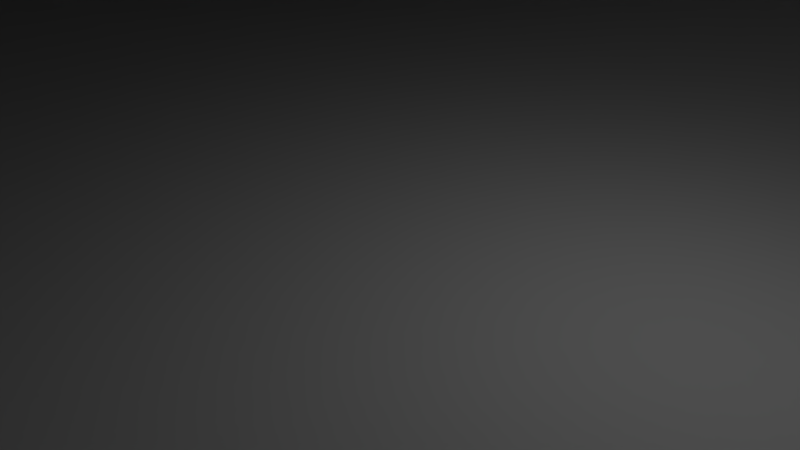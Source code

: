 # Source: tetra_base_proto_01.blend  (saved by Blender 2.78.0; exported with 4.5.12 LTS)
import bpy
from mathutils import Matrix  # noqa: F401  (used for matrix-valued properties, if any)

bpy.ops.wm.read_factory_settings(use_empty=True)
scene = bpy.context.scene
scene.name = 'Scene'

# ---- collections
col_collection_1 = bpy.data.collections.new('Collection 1'); scene.collection.children.link(col_collection_1)

# ---- world
world_world = bpy.data.worlds.new('World'); scene.world = world_world
world_world.color = (0.05088, 0.05088, 0.05088)
world_world.use_sun_shadow = False
world_world.sun_shadow_jitter_overblur = 0.0
world_world.cycles.sampling_method = 'MANUAL'

# ---- cameras
cam_camera = bpy.data.cameras.new('Camera')
cam_camera.clip_end = 100.0
cam_camera.lens = 35.0
cam_camera.sensor_width = 32.0
cam_camera.sensor_height = 18.0
cam_camera.ortho_scale = 7.314
cam_camera.dof.focus_distance = 0.0
cam_camera.dof.aperture_fstop = 128.0

# ---- lights
light_lamp = bpy.data.lights.new('Lamp', 'POINT')
light_lamp.transmission_factor = 0.0
light_lamp.cutoff_distance = 30.0
light_lamp.energy = 100.0
light_lamp.shadow_buffer_clip_start = 1.001
light_lamp.shadow_soft_size = 0.1
light_lamp.shadow_maximum_resolution = 0.006
light_lamp.use_absolute_resolution = True

# ---- meshes
me_cone_001 = bpy.data.meshes.new('Cone.001')
me_cone_001.from_pydata([(24.89, -9.396, 11.92), (24.38, -9.756, 12.67), (23.83, -10.26, 13.3), (23.27, -10.89, 13.78), (22.71, -11.63, 14.11), (22.19, -12.43, 14.26), (21.71, -13.28, 14.23), (21.3, -14.14, 14.02), (20.97, -14.98, 13.64), (20.74, -15.76, 13.1), (20.61, -16.46, 12.43), (20.59, -17.04, 11.65), (20.68, -17.49, 10.79), (20.88, -17.79, 9.883), (21.18, -17.92, 8.964), (21.56, -17.89, 8.068), (22.02, -17.69, 7.231), (22.53, -17.33, 6.483), (23.08, -16.82, 5.855), (23.64, -16.19, 5.369), (24.2, -15.46, 5.045), (24.73, -14.65, 4.895), (25.2, -13.8, 4.925), (25.62, -12.94, 5.134), (25.94, -12.11, 5.514), (26.18, -11.32, 6.049), (26.3, -10.63, 6.72), (26.32, -10.04, 7.501), (26.23, -9.595, 8.362), (26.03, -9.297, 9.269), (25.73, -9.162, 10.19), (25.35, -9.196, 11.08), (-4.33, -4.03, -4.076), (-4.735, -4.327, -3.235), (-4.957, -4.645, -2.335), (-4.989, -4.972, -1.411), (-4.83, -5.294, -0.4992), (-4.484, -5.6, 0.3657), (-3.967, -5.878, 1.15), (-3.297, -6.116, 1.825), (-2.5, -6.306, 2.363), (-1.607, -6.441, 2.745), (-0.6526, -6.515, 2.954), (0.327, -6.526, 2.985), (1.294, -6.473, 2.834), (2.211, -6.358, 2.509), (3.044, -6.185, 2.021), (3.759, -5.962, 1.389), (4.33, -5.696, 0.6377), (4.735, -5.399, -0.204), (4.957, -5.08, -1.104), (4.989, -4.754, -2.028), (4.83, -4.432, -2.939), (4.484, -4.126, -3.804), (3.967, -3.848, -4.589), (3.297, -3.61, -5.263), (2.5, -3.42, -5.802), (1.607, -3.285, -6.183), (0.6526, -3.211, -6.393), (-0.327, -3.2, -6.423), (-1.294, -3.253, -6.273), (-2.211, -3.368, -5.947), (-3.044, -3.541, -5.459), (-3.759, -3.764, -4.827), (-34.64, 20.0, -14.14), (0.0, 0.0001631, 42.43), (2.2e-07, -40.0, -14.14), (34.64, 20.0, -14.14), (0.327, 11.67, 9.418), (-4.33, 14.17, 2.357), (-3.759, 14.43, 1.606), (-3.044, 14.66, 0.9741), (3.967, 14.35, 1.844), (4.484, 14.07, 2.629), (3.297, 14.59, 1.17), (4.83, 13.76, 3.494), (4.735, 12.8, 6.229), (4.33, 12.5, 7.071), (4.957, 13.12, 5.329), (-3.297, 12.08, 8.258), (-4.989, 13.22, 5.022), (-2.5, 11.89, 8.796), (-3.967, 12.32, 7.584), (3.759, 12.23, 7.822), (-1.294, 14.94, 0.1606), (-2.211, 14.83, 0.4861), (-0.327, 15.0, 0.01004), (-1.607, 11.76, 9.178), (2.211, 11.84, 8.942), (1.294, 11.72, 9.267), (-0.6526, 11.68, 9.388), (2.5, 14.78, 0.6315), (4.989, 13.44, 4.406), (1.607, 14.91, 0.2501), (-4.83, 12.9, 5.934), (3.044, 12.01, 8.454), (-4.484, 12.6, 6.799), (0.6526, 14.99, 0.04027), (-4.957, 13.55, 4.099), (-4.735, 13.87, 3.199), (9.798, -6.407, 9.364), (14.39, -3.753, 1.859), (10.8, -4.751, 9.245), (10.28, -5.557, 9.395), (14.41, -3.169, 2.64), (11.36, -4.017, 8.921), (14.32, -2.72, 3.5), (11.92, -3.386, 8.435), (14.12, -2.422, 4.407), (12.47, -2.881, 7.807), (13.83, -2.287, 5.326), (13.44, -2.32, 6.222), (12.98, -2.521, 7.059), (13.71, -6.067, 0.2725), (9.06, -8.103, 8.776), (9.387, -7.266, 9.156), (14.03, -5.23, 0.652), (14.27, -4.449, 1.188), (13.3, -6.926, 0.06375), (8.827, -8.884, 8.241), (8.681, -10.16, 6.789), (8.699, -9.58, 7.569), (12.82, -7.776, 0.03367), (11.73, -9.316, 0.5073), (8.773, -10.61, 5.928), (12.29, -8.583, 0.1835), (11.17, -9.947, 0.9929), (8.971, -10.91, 5.021), (9.268, -11.05, 4.102), (9.653, -11.01, 3.206), (10.11, -10.81, 2.369), (10.62, -10.45, 1.621)], [], [(0, 112, 109, 1), (1, 109, 107, 2), (2, 107, 105, 3), (3, 105, 102, 4), (4, 102, 103, 5), (5, 103, 100, 6), (6, 100, 115, 7), (7, 115, 114, 8), (8, 114, 119, 9), (9, 119, 121, 10), (10, 121, 120, 11), (11, 120, 124, 12), (12, 124, 127, 13), (13, 127, 128, 14), (14, 128, 129, 15), (15, 129, 130, 16), (16, 130, 131, 17), (17, 131, 126, 18), (18, 126, 123, 19), (19, 123, 125, 20), (20, 125, 122, 21), (21, 122, 118, 22), (22, 118, 113, 23), (23, 113, 116, 24), (24, 116, 117, 25), (25, 117, 101, 26), (26, 101, 104, 27), (27, 104, 106, 28), (28, 106, 108, 29), (29, 108, 110, 30), (30, 110, 111, 31), (31, 111, 112, 0), (0, 1, 2, 3, 4, 5, 6, 7, 8, 9, 10, 11, 12, 13, 14, 15, 16, 17, 18, 19, 20, 21, 22, 23, 24, 25, 26, 27, 28, 29, 30, 31), (33, 34, 35, 36, 37, 38, 39, 40, 41, 42, 43, 44, 45, 46, 47, 48, 49, 50, 51, 52, 53, 54, 55, 56, 57, 58, 59, 60, 61, 62, 63, 32), (64, 66, 65), (65, 114, 115, 100, 103, 102, 105, 107, 109, 112, 111, 110, 108, 106, 104, 101, 117, 116, 67), (67, 66, 64), (64, 65, 81, 79, 82, 96, 94, 80, 98, 99, 69, 70, 71, 85, 84, 86, 97, 93, 91, 67), (87, 41, 40, 81), (89, 44, 43, 68), (68, 43, 42, 90), (93, 57, 56, 91), (79, 39, 38, 82), (81, 40, 39, 79), (96, 37, 36, 94), (69, 32, 63, 70), (76, 49, 48, 77), (86, 59, 58, 97), (77, 48, 47, 83), (70, 63, 62, 71), (94, 36, 35, 80), (92, 51, 50, 78), (80, 35, 34, 98), (88, 45, 44, 89), (85, 61, 60, 84), (97, 58, 57, 93), (95, 46, 45, 88), (75, 52, 51, 92), (72, 54, 53, 73), (99, 33, 32, 69), (82, 38, 37, 96), (91, 56, 55, 74), (90, 42, 41, 87), (78, 50, 49, 76), (67, 91, 74, 72, 73, 75, 92, 78, 76, 77, 83, 95, 88, 89, 68, 90, 87, 81, 65), (71, 62, 61, 85), (98, 34, 33, 99), (83, 47, 46, 95), (74, 55, 54, 72), (84, 60, 59, 86), (73, 53, 52, 75), (67, 116, 113, 118, 122, 125, 123, 126, 131, 130, 129, 128, 127, 124, 120, 121, 119, 114, 65, 66)])
me_cone_001.use_remesh_preserve_volume = False
me_cone_001.use_remesh_preserve_attributes = False
me_cone_001.use_mirror_vertex_groups = False
me_cone_001.update()

# ---- objects
ob_tetrahedron = bpy.data.objects.new('Tetrahedron', me_cone_001)
ob_lamp = bpy.data.objects.new('Lamp', light_lamp)
ob_camera = bpy.data.objects.new('Camera', cam_camera)

# ---- transforms, parenting, visibility, modifiers, constraints
ob_tetrahedron.location = (0.0, 0.0, 14.19)
ob_tetrahedron.lineart.crease_threshold = 0.0
ob_lamp.location = (4.076, 1.005, 5.904)
ob_lamp.rotation_euler = (0.6503, 0.05522, 1.866)
ob_lamp.lock_rotations_4d = False
ob_lamp.empty_display_type = 'ARROWS'
ob_lamp.color = (0.0, 0.0, 0.0, 0.0)
ob_lamp.lineart.crease_threshold = 0.0
ob_camera.location = (7.481, -6.508, 5.344)
ob_camera.rotation_euler = (1.109, 0.0, 0.8149)
ob_camera.lock_rotations_4d = False
ob_camera.empty_display_type = 'ARROWS'
ob_camera.color = (0.0, 0.0, 0.0, 0.0)
ob_camera.display_type = 'WIRE'
ob_camera.lineart.crease_threshold = 0.0

# ---- collection membership
col_collection_1.objects.link(ob_tetrahedron)
col_collection_1.objects.link(ob_lamp)
col_collection_1.objects.link(ob_camera)

# ---- scene / render settings (as saved in the file)
scene.camera = ob_camera
scene.frame_start = 1; scene.frame_end = 250; scene.frame_set(1)
scene.render.engine = 'BLENDER_EEVEE_NEXT'
scene.render.resolution_percentage = 50
scene.render.dither_intensity = 0.0
scene.cycles.use_denoising = False
scene.cycles.samples = 128
scene.cycles.sampling_pattern = 'TABULATED_SOBOL'
scene.cycles.light_sampling_threshold = 0.0
scene.cycles.use_adaptive_sampling = False
scene.cycles.use_light_tree = False
scene.cycles.blur_glossy = 0.0
scene.cycles.sample_clamp_indirect = 0.0
scene.view_settings.view_transform = 'Standard'
bpy.context.view_layer.update()
